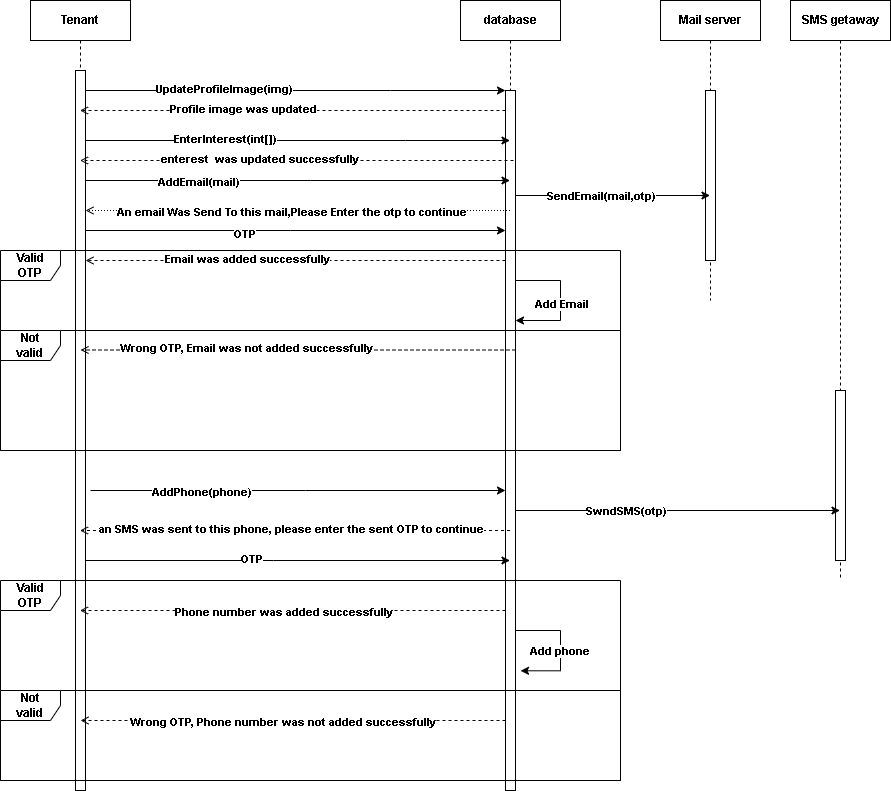

The diagram above was exported from draw.io. Its source (the exported page's mxGraphModel, read from the mxfile embedded in the PNG):
<mxGraphModel dx="1042" dy="565" grid="1" gridSize="10" guides="1" tooltips="1" connect="1" arrows="1" fold="1" page="1" pageScale="1" pageWidth="850" pageHeight="1100" math="0" shadow="0">
  <root>
    <mxCell id="0" />
    <mxCell id="1" parent="0" />
    <mxCell id="6_8dyqhcbaWUXj4sE59C-1" value="Tenant" style="shape=umlLifeline;perimeter=lifelinePerimeter;whiteSpace=wrap;html=1;container=0;dropTarget=0;collapsible=0;recursiveResize=0;outlineConnect=0;portConstraint=eastwest;newEdgeStyle={&quot;edgeStyle&quot;:&quot;elbowEdgeStyle&quot;,&quot;elbow&quot;:&quot;vertical&quot;,&quot;curved&quot;:0,&quot;rounded&quot;:0};spacing=12;fontStyle=1" vertex="1" parent="1">
      <mxGeometry x="190" y="40" width="100" height="790" as="geometry" />
    </mxCell>
    <mxCell id="6_8dyqhcbaWUXj4sE59C-2" value="" style="html=1;points=[];perimeter=orthogonalPerimeter;outlineConnect=0;targetShapes=umlLifeline;portConstraint=eastwest;newEdgeStyle={&quot;edgeStyle&quot;:&quot;elbowEdgeStyle&quot;,&quot;elbow&quot;:&quot;vertical&quot;,&quot;curved&quot;:0,&quot;rounded&quot;:0};spacing=12;fontStyle=1" vertex="1" parent="6_8dyqhcbaWUXj4sE59C-1">
      <mxGeometry x="45" y="70" width="10" height="720" as="geometry" />
    </mxCell>
    <mxCell id="6_8dyqhcbaWUXj4sE59C-10" value="database" style="shape=umlLifeline;perimeter=lifelinePerimeter;whiteSpace=wrap;html=1;container=0;dropTarget=0;collapsible=0;recursiveResize=0;outlineConnect=0;portConstraint=eastwest;newEdgeStyle={&quot;edgeStyle&quot;:&quot;elbowEdgeStyle&quot;,&quot;elbow&quot;:&quot;vertical&quot;,&quot;curved&quot;:0,&quot;rounded&quot;:0};spacing=12;fontStyle=1" vertex="1" parent="1">
      <mxGeometry x="620" y="40" width="100" height="790" as="geometry" />
    </mxCell>
    <mxCell id="6_8dyqhcbaWUXj4sE59C-46" style="edgeStyle=elbowEdgeStyle;rounded=0;orthogonalLoop=1;jettySize=auto;html=1;elbow=vertical;curved=0;entryX=1.5;entryY=0.829;entryDx=0;entryDy=0;entryPerimeter=0;spacing=12;fontStyle=1" edge="1" parent="6_8dyqhcbaWUXj4sE59C-10" source="6_8dyqhcbaWUXj4sE59C-12" target="6_8dyqhcbaWUXj4sE59C-12">
      <mxGeometry relative="1" as="geometry">
        <mxPoint x="220" y="670" as="targetPoint" />
        <Array as="points">
          <mxPoint x="100" y="630" />
        </Array>
      </mxGeometry>
    </mxCell>
    <mxCell id="6_8dyqhcbaWUXj4sE59C-47" value="Add phone" style="edgeLabel;html=1;align=center;verticalAlign=middle;resizable=0;points=[];spacing=12;fontStyle=1" vertex="1" connectable="0" parent="6_8dyqhcbaWUXj4sE59C-46">
      <mxGeometry x="0.0439" y="-2" relative="1" as="geometry">
        <mxPoint as="offset" />
      </mxGeometry>
    </mxCell>
    <mxCell id="6_8dyqhcbaWUXj4sE59C-12" value="" style="html=1;points=[];perimeter=orthogonalPerimeter;outlineConnect=0;targetShapes=umlLifeline;portConstraint=eastwest;newEdgeStyle={&quot;edgeStyle&quot;:&quot;elbowEdgeStyle&quot;,&quot;elbow&quot;:&quot;vertical&quot;,&quot;curved&quot;:0,&quot;rounded&quot;:0};spacing=12;fontStyle=1" vertex="1" parent="6_8dyqhcbaWUXj4sE59C-10">
      <mxGeometry x="45" y="90" width="10" height="700" as="geometry" />
    </mxCell>
    <mxCell id="6_8dyqhcbaWUXj4sE59C-57" value="" style="endArrow=none;html=1;rounded=0;startArrow=classic;startFill=1;spacing=12;fontStyle=1" edge="1" parent="6_8dyqhcbaWUXj4sE59C-10" source="6_8dyqhcbaWUXj4sE59C-12" target="6_8dyqhcbaWUXj4sE59C-12">
      <mxGeometry width="50" height="50" relative="1" as="geometry">
        <mxPoint x="90.00058823529412" y="325" as="sourcePoint" />
        <mxPoint x="143.52999999999997" y="255" as="targetPoint" />
        <Array as="points">
          <mxPoint x="100" y="320" />
          <mxPoint x="100" y="280" />
        </Array>
      </mxGeometry>
    </mxCell>
    <mxCell id="6_8dyqhcbaWUXj4sE59C-58" value="Add Email" style="edgeLabel;html=1;align=center;verticalAlign=middle;resizable=0;points=[];spacing=12;fontStyle=1" vertex="1" connectable="0" parent="6_8dyqhcbaWUXj4sE59C-57">
      <mxGeometry x="-0.0462" relative="1" as="geometry">
        <mxPoint as="offset" />
      </mxGeometry>
    </mxCell>
    <mxCell id="6_8dyqhcbaWUXj4sE59C-5" style="edgeStyle=elbowEdgeStyle;rounded=0;orthogonalLoop=1;jettySize=auto;html=1;elbow=vertical;curved=0;spacing=12;fontStyle=1" edge="1" parent="1" source="6_8dyqhcbaWUXj4sE59C-2" target="6_8dyqhcbaWUXj4sE59C-12">
      <mxGeometry relative="1" as="geometry">
        <mxPoint x="640" y="140" as="targetPoint" />
        <Array as="points">
          <mxPoint x="550" y="130" />
        </Array>
      </mxGeometry>
    </mxCell>
    <mxCell id="6_8dyqhcbaWUXj4sE59C-13" value="UpdateProfileImage(img)" style="edgeLabel;html=1;align=center;verticalAlign=middle;resizable=0;points=[];spacing=12;fontStyle=1" vertex="1" connectable="0" parent="6_8dyqhcbaWUXj4sE59C-5">
      <mxGeometry x="-0.5389" y="2" relative="1" as="geometry">
        <mxPoint x="41" as="offset" />
      </mxGeometry>
    </mxCell>
    <mxCell id="6_8dyqhcbaWUXj4sE59C-14" style="edgeStyle=elbowEdgeStyle;rounded=0;orthogonalLoop=1;jettySize=auto;html=1;elbow=vertical;curved=0;dashed=1;endArrow=open;endFill=0;spacing=12;fontStyle=1" edge="1" parent="1" source="6_8dyqhcbaWUXj4sE59C-12" target="6_8dyqhcbaWUXj4sE59C-1">
      <mxGeometry relative="1" as="geometry">
        <Array as="points">
          <mxPoint x="540" y="150" />
        </Array>
      </mxGeometry>
    </mxCell>
    <mxCell id="6_8dyqhcbaWUXj4sE59C-15" value="Profile image was updated" style="edgeLabel;html=1;align=center;verticalAlign=middle;resizable=0;points=[];spacing=12;fontStyle=1" vertex="1" connectable="0" parent="6_8dyqhcbaWUXj4sE59C-14">
      <mxGeometry x="0.3729" y="-2" relative="1" as="geometry">
        <mxPoint x="29" as="offset" />
      </mxGeometry>
    </mxCell>
    <mxCell id="6_8dyqhcbaWUXj4sE59C-16" style="edgeStyle=elbowEdgeStyle;rounded=0;orthogonalLoop=1;jettySize=auto;html=1;elbow=vertical;curved=0;spacing=12;fontStyle=1" edge="1" parent="1" source="6_8dyqhcbaWUXj4sE59C-2" target="6_8dyqhcbaWUXj4sE59C-10">
      <mxGeometry relative="1" as="geometry">
        <Array as="points">
          <mxPoint x="470" y="220" />
        </Array>
      </mxGeometry>
    </mxCell>
    <mxCell id="6_8dyqhcbaWUXj4sE59C-17" value="AddEmail(mail)" style="edgeLabel;html=1;align=center;verticalAlign=middle;resizable=0;points=[];spacing=12;fontStyle=1" vertex="1" connectable="0" parent="6_8dyqhcbaWUXj4sE59C-16">
      <mxGeometry x="-0.4704" y="-1" relative="1" as="geometry">
        <mxPoint as="offset" />
      </mxGeometry>
    </mxCell>
    <mxCell id="6_8dyqhcbaWUXj4sE59C-18" value="Mail server" style="shape=umlLifeline;perimeter=lifelinePerimeter;whiteSpace=wrap;html=1;container=0;dropTarget=0;collapsible=0;recursiveResize=0;outlineConnect=0;portConstraint=eastwest;newEdgeStyle={&quot;edgeStyle&quot;:&quot;elbowEdgeStyle&quot;,&quot;elbow&quot;:&quot;vertical&quot;,&quot;curved&quot;:0,&quot;rounded&quot;:0};spacing=12;fontStyle=1" vertex="1" parent="1">
      <mxGeometry x="820" y="40" width="100" height="300" as="geometry" />
    </mxCell>
    <mxCell id="6_8dyqhcbaWUXj4sE59C-19" value="" style="html=1;points=[];perimeter=orthogonalPerimeter;outlineConnect=0;targetShapes=umlLifeline;portConstraint=eastwest;newEdgeStyle={&quot;edgeStyle&quot;:&quot;elbowEdgeStyle&quot;,&quot;elbow&quot;:&quot;vertical&quot;,&quot;curved&quot;:0,&quot;rounded&quot;:0};spacing=12;fontStyle=1" vertex="1" parent="6_8dyqhcbaWUXj4sE59C-18">
      <mxGeometry x="45" y="90" width="10" height="170" as="geometry" />
    </mxCell>
    <mxCell id="6_8dyqhcbaWUXj4sE59C-20" style="edgeStyle=elbowEdgeStyle;rounded=0;orthogonalLoop=1;jettySize=auto;html=1;elbow=vertical;curved=0;spacing=12;fontStyle=1" edge="1" parent="1" source="6_8dyqhcbaWUXj4sE59C-12" target="6_8dyqhcbaWUXj4sE59C-18">
      <mxGeometry relative="1" as="geometry" />
    </mxCell>
    <mxCell id="6_8dyqhcbaWUXj4sE59C-21" value="SendEmail(mail,otp)" style="edgeLabel;html=1;align=center;verticalAlign=middle;resizable=0;points=[];spacing=12;fontStyle=1" vertex="1" connectable="0" parent="6_8dyqhcbaWUXj4sE59C-20">
      <mxGeometry x="-0.5188" relative="1" as="geometry">
        <mxPoint x="38" as="offset" />
      </mxGeometry>
    </mxCell>
    <mxCell id="6_8dyqhcbaWUXj4sE59C-22" style="edgeStyle=elbowEdgeStyle;rounded=0;orthogonalLoop=1;jettySize=auto;html=1;elbow=vertical;curved=0;endArrow=open;endFill=0;dashed=1;dashPattern=1 2;spacing=12;fontStyle=1" edge="1" parent="1" source="6_8dyqhcbaWUXj4sE59C-10" target="6_8dyqhcbaWUXj4sE59C-2">
      <mxGeometry relative="1" as="geometry">
        <mxPoint x="682.75" y="250" as="sourcePoint" />
        <mxPoint x="257.25" y="250" as="targetPoint" />
        <Array as="points">
          <mxPoint x="600.75" y="250" />
        </Array>
      </mxGeometry>
    </mxCell>
    <mxCell id="6_8dyqhcbaWUXj4sE59C-23" value="An email Was Send To this mail,Please Enter the otp to continue" style="edgeLabel;html=1;align=center;verticalAlign=middle;resizable=0;points=[];spacing=12;fontStyle=1" vertex="1" connectable="0" parent="6_8dyqhcbaWUXj4sE59C-22">
      <mxGeometry x="0.2084" y="-1" relative="1" as="geometry">
        <mxPoint x="37" y="2" as="offset" />
      </mxGeometry>
    </mxCell>
    <mxCell id="6_8dyqhcbaWUXj4sE59C-24" style="edgeStyle=elbowEdgeStyle;rounded=0;orthogonalLoop=1;jettySize=auto;html=1;elbow=vertical;curved=0;spacing=12;fontStyle=1" edge="1" parent="1" source="6_8dyqhcbaWUXj4sE59C-2" target="6_8dyqhcbaWUXj4sE59C-12">
      <mxGeometry relative="1" as="geometry">
        <Array as="points">
          <mxPoint x="450" y="270" />
        </Array>
      </mxGeometry>
    </mxCell>
    <mxCell id="6_8dyqhcbaWUXj4sE59C-25" value="OTP" style="edgeLabel;html=1;align=center;verticalAlign=middle;resizable=0;points=[];spacing=12;fontStyle=1" vertex="1" connectable="0" parent="6_8dyqhcbaWUXj4sE59C-24">
      <mxGeometry x="-0.2486" y="-3" relative="1" as="geometry">
        <mxPoint as="offset" />
      </mxGeometry>
    </mxCell>
    <mxCell id="6_8dyqhcbaWUXj4sE59C-26" value="Valid OTP" style="shape=umlFrame;whiteSpace=wrap;html=1;pointerEvents=0;spacing=12;fontStyle=1" vertex="1" parent="1">
      <mxGeometry x="160" y="290" width="620" height="200" as="geometry" />
    </mxCell>
    <mxCell id="6_8dyqhcbaWUXj4sE59C-29" style="edgeStyle=elbowEdgeStyle;rounded=0;orthogonalLoop=1;jettySize=auto;html=1;elbow=vertical;curved=0;dashed=1;endArrow=open;endFill=0;spacing=12;fontStyle=1" edge="1" parent="1" source="6_8dyqhcbaWUXj4sE59C-12" target="6_8dyqhcbaWUXj4sE59C-2">
      <mxGeometry relative="1" as="geometry">
        <mxPoint x="655" y="320" as="sourcePoint" />
        <mxPoint x="230" y="320" as="targetPoint" />
        <Array as="points">
          <mxPoint x="560" y="300" />
          <mxPoint x="530" y="320" />
        </Array>
      </mxGeometry>
    </mxCell>
    <mxCell id="6_8dyqhcbaWUXj4sE59C-30" value="Email was added successfully" style="edgeLabel;html=1;align=center;verticalAlign=middle;resizable=0;points=[];spacing=12;fontStyle=1" vertex="1" connectable="0" parent="6_8dyqhcbaWUXj4sE59C-29">
      <mxGeometry x="0.3729" y="-2" relative="1" as="geometry">
        <mxPoint x="29" as="offset" />
      </mxGeometry>
    </mxCell>
    <mxCell id="6_8dyqhcbaWUXj4sE59C-31" value="Not valid" style="shape=umlFrame;whiteSpace=wrap;html=1;pointerEvents=0;spacing=12;fontStyle=1" vertex="1" parent="1">
      <mxGeometry x="160" y="370" width="620" height="120" as="geometry" />
    </mxCell>
    <mxCell id="6_8dyqhcbaWUXj4sE59C-32" style="edgeStyle=elbowEdgeStyle;rounded=0;orthogonalLoop=1;jettySize=auto;html=1;elbow=vertical;curved=0;dashed=1;endArrow=open;endFill=0;spacing=12;fontStyle=1" edge="1" parent="1">
      <mxGeometry relative="1" as="geometry">
        <mxPoint x="675" y="389.5" as="sourcePoint" />
        <mxPoint x="240" y="389.5" as="targetPoint" />
        <Array as="points">
          <mxPoint x="540" y="389.5" />
        </Array>
      </mxGeometry>
    </mxCell>
    <mxCell id="6_8dyqhcbaWUXj4sE59C-33" value="Wrong OTP, Email was not added successfully" style="edgeLabel;html=1;align=center;verticalAlign=middle;resizable=0;points=[];spacing=12;fontStyle=1" vertex="1" connectable="0" parent="6_8dyqhcbaWUXj4sE59C-32">
      <mxGeometry x="0.3729" y="-2" relative="1" as="geometry">
        <mxPoint x="29" as="offset" />
      </mxGeometry>
    </mxCell>
    <mxCell id="6_8dyqhcbaWUXj4sE59C-34" value="SMS getaway" style="shape=umlLifeline;perimeter=lifelinePerimeter;whiteSpace=wrap;html=1;container=0;dropTarget=0;collapsible=0;recursiveResize=0;outlineConnect=0;portConstraint=eastwest;newEdgeStyle={&quot;edgeStyle&quot;:&quot;elbowEdgeStyle&quot;,&quot;elbow&quot;:&quot;vertical&quot;,&quot;curved&quot;:0,&quot;rounded&quot;:0};spacing=12;fontStyle=1" vertex="1" parent="1">
      <mxGeometry x="950" y="40" width="100" height="580" as="geometry" />
    </mxCell>
    <mxCell id="6_8dyqhcbaWUXj4sE59C-35" value="" style="html=1;points=[];perimeter=orthogonalPerimeter;outlineConnect=0;targetShapes=umlLifeline;portConstraint=eastwest;newEdgeStyle={&quot;edgeStyle&quot;:&quot;elbowEdgeStyle&quot;,&quot;elbow&quot;:&quot;vertical&quot;,&quot;curved&quot;:0,&quot;rounded&quot;:0};spacing=12;fontStyle=1" vertex="1" parent="6_8dyqhcbaWUXj4sE59C-34">
      <mxGeometry x="45" y="390" width="10" height="170" as="geometry" />
    </mxCell>
    <mxCell id="6_8dyqhcbaWUXj4sE59C-36" style="edgeStyle=elbowEdgeStyle;rounded=0;orthogonalLoop=1;jettySize=auto;html=1;elbow=vertical;curved=0;spacing=12;fontStyle=1" edge="1" parent="1">
      <mxGeometry relative="1" as="geometry">
        <mxPoint x="250" y="530" as="sourcePoint" />
        <mxPoint x="665" y="530" as="targetPoint" />
        <Array as="points">
          <mxPoint x="465" y="530" />
        </Array>
      </mxGeometry>
    </mxCell>
    <mxCell id="6_8dyqhcbaWUXj4sE59C-37" value="AddPhone(phone)" style="edgeLabel;html=1;align=center;verticalAlign=middle;resizable=0;points=[];spacing=12;fontStyle=1" vertex="1" connectable="0" parent="6_8dyqhcbaWUXj4sE59C-36">
      <mxGeometry x="-0.4704" y="-1" relative="1" as="geometry">
        <mxPoint as="offset" />
      </mxGeometry>
    </mxCell>
    <mxCell id="6_8dyqhcbaWUXj4sE59C-38" style="edgeStyle=elbowEdgeStyle;rounded=0;orthogonalLoop=1;jettySize=auto;html=1;elbow=vertical;curved=0;spacing=12;fontStyle=1" edge="1" parent="1" source="6_8dyqhcbaWUXj4sE59C-12" target="6_8dyqhcbaWUXj4sE59C-34">
      <mxGeometry relative="1" as="geometry">
        <Array as="points">
          <mxPoint x="820" y="550" />
        </Array>
      </mxGeometry>
    </mxCell>
    <mxCell id="6_8dyqhcbaWUXj4sE59C-39" value="SwndSMS(otp)" style="edgeLabel;html=1;align=center;verticalAlign=middle;resizable=0;points=[];spacing=12;fontStyle=1" vertex="1" connectable="0" parent="6_8dyqhcbaWUXj4sE59C-38">
      <mxGeometry x="-0.3233" relative="1" as="geometry">
        <mxPoint as="offset" />
      </mxGeometry>
    </mxCell>
    <mxCell id="6_8dyqhcbaWUXj4sE59C-40" style="edgeStyle=elbowEdgeStyle;rounded=0;orthogonalLoop=1;jettySize=auto;html=1;elbow=vertical;curved=0;dashed=1;endArrow=open;endFill=0;spacing=12;fontStyle=1" edge="1" parent="1" source="6_8dyqhcbaWUXj4sE59C-10" target="6_8dyqhcbaWUXj4sE59C-1">
      <mxGeometry relative="1" as="geometry">
        <mxPoint x="695" y="570" as="sourcePoint" />
        <mxPoint x="260" y="570" as="targetPoint" />
        <Array as="points">
          <mxPoint x="560" y="570" />
        </Array>
      </mxGeometry>
    </mxCell>
    <mxCell id="6_8dyqhcbaWUXj4sE59C-41" value="an SMS was sent to this phone, please enter the sent OTP to continue" style="edgeLabel;html=1;align=center;verticalAlign=middle;resizable=0;points=[];spacing=12;fontStyle=1" vertex="1" connectable="0" parent="6_8dyqhcbaWUXj4sE59C-40">
      <mxGeometry x="0.3729" y="-2" relative="1" as="geometry">
        <mxPoint x="76" as="offset" />
      </mxGeometry>
    </mxCell>
    <mxCell id="6_8dyqhcbaWUXj4sE59C-42" value="Valid OTP" style="shape=umlFrame;whiteSpace=wrap;html=1;pointerEvents=0;spacing=12;fontStyle=1" vertex="1" parent="1">
      <mxGeometry x="160" y="620" width="620" height="200" as="geometry" />
    </mxCell>
    <mxCell id="6_8dyqhcbaWUXj4sE59C-43" style="edgeStyle=elbowEdgeStyle;rounded=0;orthogonalLoop=1;jettySize=auto;html=1;elbow=vertical;curved=0;spacing=12;fontStyle=1" edge="1" parent="1" source="6_8dyqhcbaWUXj4sE59C-2" target="6_8dyqhcbaWUXj4sE59C-10">
      <mxGeometry relative="1" as="geometry">
        <Array as="points">
          <mxPoint x="433" y="600" />
        </Array>
      </mxGeometry>
    </mxCell>
    <mxCell id="6_8dyqhcbaWUXj4sE59C-44" value="OTP" style="edgeLabel;html=1;align=center;verticalAlign=middle;resizable=0;points=[];spacing=12;fontStyle=1" vertex="1" connectable="0" parent="6_8dyqhcbaWUXj4sE59C-43">
      <mxGeometry x="-0.2236" y="2" relative="1" as="geometry">
        <mxPoint as="offset" />
      </mxGeometry>
    </mxCell>
    <mxCell id="6_8dyqhcbaWUXj4sE59C-45" value="Not valid" style="shape=umlFrame;whiteSpace=wrap;html=1;pointerEvents=0;spacing=12;fontStyle=1" vertex="1" parent="1">
      <mxGeometry x="160" y="730" width="620" height="90" as="geometry" />
    </mxCell>
    <mxCell id="6_8dyqhcbaWUXj4sE59C-48" style="edgeStyle=elbowEdgeStyle;rounded=0;orthogonalLoop=1;jettySize=auto;html=1;elbow=vertical;curved=0;dashed=1;endArrow=open;endFill=0;spacing=12;fontStyle=1" edge="1" parent="1" source="6_8dyqhcbaWUXj4sE59C-12" target="6_8dyqhcbaWUXj4sE59C-1">
      <mxGeometry relative="1" as="geometry">
        <Array as="points">
          <mxPoint x="470" y="650" />
        </Array>
      </mxGeometry>
    </mxCell>
    <mxCell id="6_8dyqhcbaWUXj4sE59C-49" value="Phone number was added successfully" style="edgeLabel;html=1;align=center;verticalAlign=middle;resizable=0;points=[];spacing=12;fontStyle=1" vertex="1" connectable="0" parent="6_8dyqhcbaWUXj4sE59C-48">
      <mxGeometry x="0.0491" y="1" relative="1" as="geometry">
        <mxPoint as="offset" />
      </mxGeometry>
    </mxCell>
    <mxCell id="6_8dyqhcbaWUXj4sE59C-50" style="edgeStyle=elbowEdgeStyle;rounded=0;orthogonalLoop=1;jettySize=auto;html=1;elbow=vertical;curved=0;dashed=1;endArrow=open;endFill=0;spacing=12;fontStyle=1" edge="1" parent="1">
      <mxGeometry relative="1" as="geometry">
        <mxPoint x="665" y="760" as="sourcePoint" />
        <mxPoint x="240" y="760" as="targetPoint" />
        <Array as="points">
          <mxPoint x="470" y="760" />
        </Array>
      </mxGeometry>
    </mxCell>
    <mxCell id="6_8dyqhcbaWUXj4sE59C-51" value="Wrong OTP, Phone number was not added successfully" style="edgeLabel;html=1;align=center;verticalAlign=middle;resizable=0;points=[];spacing=12;fontStyle=1" vertex="1" connectable="0" parent="6_8dyqhcbaWUXj4sE59C-50">
      <mxGeometry x="0.0491" y="1" relative="1" as="geometry">
        <mxPoint as="offset" />
      </mxGeometry>
    </mxCell>
    <mxCell id="6_8dyqhcbaWUXj4sE59C-53" style="edgeStyle=elbowEdgeStyle;rounded=0;orthogonalLoop=1;jettySize=auto;html=1;elbow=vertical;curved=0;spacing=12;fontStyle=1" edge="1" parent="1" source="6_8dyqhcbaWUXj4sE59C-2" target="6_8dyqhcbaWUXj4sE59C-10">
      <mxGeometry relative="1" as="geometry">
        <mxPoint x="680" y="150" as="targetPoint" />
        <mxPoint x="260" y="150" as="sourcePoint" />
        <Array as="points">
          <mxPoint x="565" y="180" />
        </Array>
      </mxGeometry>
    </mxCell>
    <mxCell id="6_8dyqhcbaWUXj4sE59C-54" value="EnterInterest(int[])" style="edgeLabel;html=1;align=center;verticalAlign=middle;resizable=0;points=[];spacing=12;fontStyle=1" vertex="1" connectable="0" parent="6_8dyqhcbaWUXj4sE59C-53">
      <mxGeometry x="-0.5389" y="2" relative="1" as="geometry">
        <mxPoint x="41" as="offset" />
      </mxGeometry>
    </mxCell>
    <mxCell id="6_8dyqhcbaWUXj4sE59C-61" style="edgeStyle=elbowEdgeStyle;rounded=0;orthogonalLoop=1;jettySize=auto;html=1;elbow=vertical;curved=0;dashed=1;endArrow=open;endFill=0;spacing=12;fontStyle=1" edge="1" parent="1" target="6_8dyqhcbaWUXj4sE59C-1">
      <mxGeometry relative="1" as="geometry">
        <mxPoint x="675" y="160" as="sourcePoint" />
        <mxPoint x="250" y="160" as="targetPoint" />
        <Array as="points">
          <mxPoint x="550" y="200" />
        </Array>
      </mxGeometry>
    </mxCell>
    <mxCell id="6_8dyqhcbaWUXj4sE59C-62" value="enterest&amp;nbsp; was updated successfully" style="edgeLabel;html=1;align=center;verticalAlign=middle;resizable=0;points=[];spacing=12;fontStyle=1" vertex="1" connectable="0" parent="6_8dyqhcbaWUXj4sE59C-61">
      <mxGeometry x="0.3729" y="-2" relative="1" as="geometry">
        <mxPoint x="29" as="offset" />
      </mxGeometry>
    </mxCell>
  </root>
</mxGraphModel>